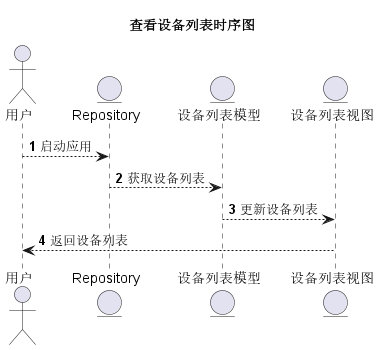

The diagram above was rendered by PlantUML. Its source (embedded in the PNG):
@startuml
'https://plantuml.com/sequence-diagram

autonumber

title 查看设备列表时序图

actor 用户 as User
entity Repository
entity 设备列表模型 as DeviceListViewModel
entity 设备列表视图 as DeviceListView

User --> Repository: 启动应用
Repository --> DeviceListViewModel: 获取设备列表
DeviceListViewModel --> DeviceListView: 更新设备列表
DeviceListView --> User: 返回设备列表

@enduml